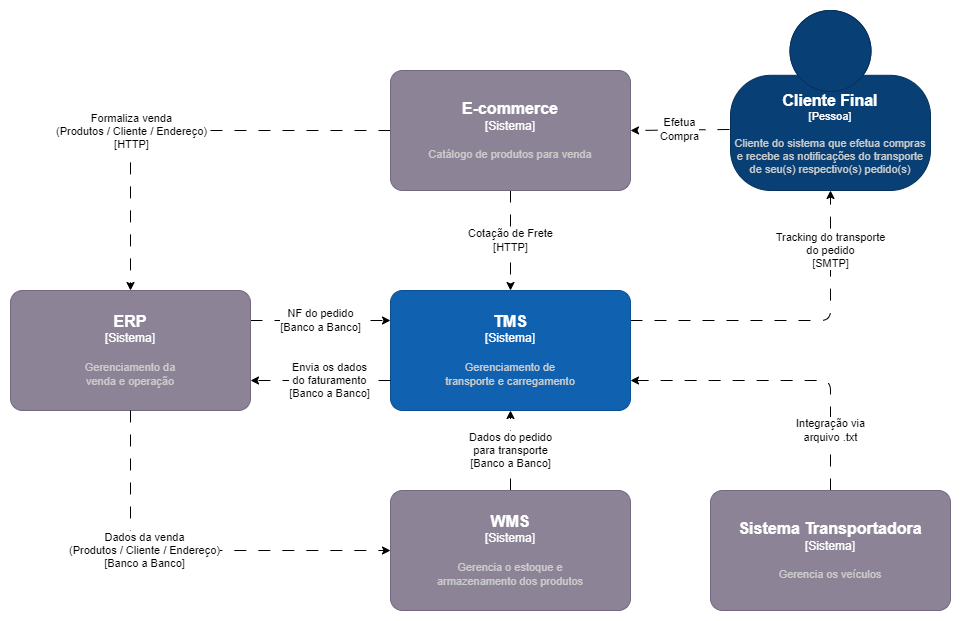

The diagram above was exported from draw.io. Its source (the exported page's mxGraphModel, read from the mxfile embedded in the PNG):
<mxGraphModel dx="1113" dy="784" grid="1" gridSize="10" guides="1" tooltips="1" connect="1" arrows="1" fold="1" page="1" pageScale="1" pageWidth="1169" pageHeight="827" background="#ffffff" math="0" shadow="0">
  <root>
    <mxCell id="0" />
    <mxCell id="1" parent="0" />
    <mxCell id="31" value="" style="group" parent="1" vertex="1" connectable="0">
      <mxGeometry width="960" height="620" as="geometry" />
    </mxCell>
    <mxCell id="30" value="" style="rounded=0;whiteSpace=wrap;html=1;labelBackgroundColor=#FFFFFF;fontColor=#000000;fillColor=#FFFFFF;container=0;strokeColor=none;" parent="31" vertex="1">
      <mxGeometry width="960" height="620" as="geometry" />
    </mxCell>
    <object placeholders="1" c4Name="Cliente Final" c4Type="Pessoa" c4Description="Cliente do sistema que efetua compras e recebe as notificações do transporte de seu(s) respectivo(s) pedido(s)" label="&lt;font style=&quot;font-size: 16px&quot;&gt;&lt;b&gt;%c4Name%&lt;/b&gt;&lt;/font&gt;&lt;div&gt;[%c4Type%]&lt;/div&gt;&lt;br&gt;&lt;div&gt;&lt;font style=&quot;font-size: 11px&quot;&gt;&lt;font color=&quot;#cccccc&quot;&gt;%c4Description%&lt;/font&gt;&lt;/div&gt;" id="3">
      <mxCell style="html=1;fontSize=11;dashed=0;whiteSpace=wrap;fillColor=#083F75;strokeColor=#06315C;fontColor=#ffffff;shape=mxgraph.c4.person2;align=center;metaEdit=1;points=[[0.5,0,0],[1,0.5,0],[1,0.75,0],[0.75,1,0],[0.5,1,0],[0.25,1,0],[0,0.75,0],[0,0.5,0]];resizable=0;container=0;" parent="31" vertex="1">
        <mxGeometry x="730" y="10" width="200" height="180" as="geometry" />
      </mxCell>
    </object>
    <mxCell id="9" value="Tracking do transporte&lt;br&gt;do pedido&lt;br&gt;[SMTP]" style="edgeStyle=none;html=1;dashed=1;dashPattern=12 12;exitX=1;exitY=0.25;exitDx=0;exitDy=0;exitPerimeter=0;strokeColor=#000000;fontColor=#000000;labelBackgroundColor=#FFFFFF;" parent="31" source="4" target="3" edge="1">
      <mxGeometry x="0.6364" relative="1" as="geometry">
        <Array as="points">
          <mxPoint x="830" y="320" />
        </Array>
        <mxPoint as="offset" />
      </mxGeometry>
    </mxCell>
    <object placeholders="1" c4Name="TMS" c4Type="Sistema" c4Description="Gerenciamento de&#10;transporte e carregamento" label="&lt;font style=&quot;font-size: 16px&quot;&gt;&lt;b&gt;%c4Name%&lt;/b&gt;&lt;/font&gt;&lt;div&gt;[%c4Type%]&lt;/div&gt;&lt;br&gt;&lt;div&gt;&lt;font style=&quot;font-size: 11px&quot;&gt;&lt;font color=&quot;#cccccc&quot;&gt;%c4Description%&lt;/font&gt;&lt;/div&gt;" id="4">
      <mxCell style="rounded=1;whiteSpace=wrap;html=1;labelBackgroundColor=none;fillColor=#1061B0;fontColor=#ffffff;align=center;arcSize=10;strokeColor=#0D5091;metaEdit=1;resizable=0;points=[[0.25,0,0],[0.5,0,0],[0.75,0,0],[1,0.25,0],[1,0.5,0],[1,0.75,0],[0.75,1,0],[0.5,1,0],[0.25,1,0],[0,0.75,0],[0,0.5,0],[0,0.25,0]];container=0;" parent="31" vertex="1">
        <mxGeometry x="390" y="290" width="240" height="120" as="geometry" />
      </mxCell>
    </object>
    <mxCell id="25" value="NF do pedido&lt;br&gt;[Banco a Banco]" style="edgeStyle=none;html=1;entryX=0;entryY=0.25;entryDx=0;entryDy=0;entryPerimeter=0;dashed=1;dashPattern=12 12;exitX=1;exitY=0.25;exitDx=0;exitDy=0;exitPerimeter=0;strokeColor=#000000;fontColor=#000000;labelBackgroundColor=#FFFFFF;" parent="31" source="11" target="4" edge="1">
      <mxGeometry relative="1" as="geometry" />
    </mxCell>
    <object placeholders="1" c4Name="ERP" c4Type="Sistema" c4Description="Gerenciamento da&#10;venda e operação" label="&lt;font style=&quot;font-size: 16px&quot;&gt;&lt;b&gt;%c4Name%&lt;/b&gt;&lt;/font&gt;&lt;div&gt;[%c4Type%]&lt;/div&gt;&lt;br&gt;&lt;div&gt;&lt;font style=&quot;font-size: 11px&quot;&gt;&lt;font color=&quot;#cccccc&quot;&gt;%c4Description%&lt;/font&gt;&lt;/div&gt;" id="11">
      <mxCell style="rounded=1;whiteSpace=wrap;html=1;labelBackgroundColor=none;fillColor=#8C8496;fontColor=#ffffff;align=center;arcSize=10;strokeColor=#736782;metaEdit=1;resizable=0;points=[[0.25,0,0],[0.5,0,0],[0.75,0,0],[1,0.25,0],[1,0.5,0],[1,0.75,0],[0.75,1,0],[0.5,1,0],[0.25,1,0],[0,0.75,0],[0,0.5,0],[0,0.25,0]];container=0;" parent="31" vertex="1">
        <mxGeometry x="10" y="290" width="240" height="120" as="geometry" />
      </mxCell>
    </object>
    <mxCell id="12" style="edgeStyle=none;html=1;dashed=1;dashPattern=12 12;entryX=1;entryY=0.75;entryDx=0;entryDy=0;entryPerimeter=0;exitX=0;exitY=0.75;exitDx=0;exitDy=0;exitPerimeter=0;strokeColor=#000000;" parent="31" source="4" target="11" edge="1">
      <mxGeometry relative="1" as="geometry" />
    </mxCell>
    <mxCell id="17" value="Envia os dados&lt;br&gt;do faturamento&lt;br&gt;[Banco a Banco]" style="edgeLabel;html=1;align=center;verticalAlign=middle;resizable=0;points=[];fontColor=#000000;labelBackgroundColor=#FFFFFF;container=0;" parent="12" vertex="1" connectable="0">
      <mxGeometry x="-0.1075" y="-1" relative="1" as="geometry">
        <mxPoint as="offset" />
      </mxGeometry>
    </mxCell>
    <mxCell id="14" value="Dados do pedido&lt;br&gt;para transporte&lt;br&gt;[Banco a Banco]" style="edgeStyle=none;html=1;entryX=0.5;entryY=1;entryDx=0;entryDy=0;entryPerimeter=0;dashed=1;dashPattern=12 12;strokeColor=#000000;fontColor=#000000;labelBackgroundColor=#FFFFFF;" parent="31" source="13" target="4" edge="1">
      <mxGeometry relative="1" as="geometry" />
    </mxCell>
    <object placeholders="1" c4Name="WMS" c4Type="Sistema" c4Description="Gerencia o estoque e&#10;armazenamento dos produtos" label="&lt;font style=&quot;font-size: 16px&quot;&gt;&lt;b&gt;%c4Name%&lt;/b&gt;&lt;/font&gt;&lt;div&gt;[%c4Type%]&lt;/div&gt;&lt;br&gt;&lt;div&gt;&lt;font style=&quot;font-size: 11px&quot;&gt;&lt;font color=&quot;#cccccc&quot;&gt;%c4Description%&lt;/font&gt;&lt;/div&gt;" id="13">
      <mxCell style="rounded=1;whiteSpace=wrap;html=1;labelBackgroundColor=none;fillColor=#8C8496;fontColor=#ffffff;align=center;arcSize=10;strokeColor=#736782;metaEdit=1;resizable=0;points=[[0.25,0,0],[0.5,0,0],[0.75,0,0],[1,0.25,0],[1,0.5,0],[1,0.75,0],[0.75,1,0],[0.5,1,0],[0.25,1,0],[0,0.75,0],[0,0.5,0],[0,0.25,0]];container=0;" parent="31" vertex="1">
        <mxGeometry x="390" y="490" width="240" height="120" as="geometry" />
      </mxCell>
    </object>
    <mxCell id="15" style="edgeStyle=none;html=1;entryX=0;entryY=0.5;entryDx=0;entryDy=0;entryPerimeter=0;dashed=1;dashPattern=12 12;exitX=0.5;exitY=1;exitDx=0;exitDy=0;exitPerimeter=0;strokeColor=#000000;" parent="31" source="11" target="13" edge="1">
      <mxGeometry relative="1" as="geometry">
        <Array as="points">
          <mxPoint x="130" y="550" />
        </Array>
      </mxGeometry>
    </mxCell>
    <mxCell id="16" value="Dados da venda&lt;br&gt;(Produtos / Cliente / Endereço)&lt;br&gt;[Banco a Banco]" style="edgeLabel;html=1;align=center;verticalAlign=middle;resizable=0;points=[];fontColor=#000000;labelBackgroundColor=#FFFFFF;container=0;" parent="15" vertex="1" connectable="0">
      <mxGeometry x="-0.2374" y="1" relative="1" as="geometry">
        <mxPoint as="offset" />
      </mxGeometry>
    </mxCell>
    <mxCell id="21" value="Cotação de Frete&lt;br&gt;[HTTP]" style="edgeStyle=none;html=1;entryX=0.5;entryY=0;entryDx=0;entryDy=0;entryPerimeter=0;dashed=1;dashPattern=12 12;strokeColor=#000000;fontColor=#000000;labelBackgroundColor=#FFFFFF;" parent="31" source="19" target="4" edge="1">
      <mxGeometry relative="1" as="geometry">
        <mxPoint as="offset" />
      </mxGeometry>
    </mxCell>
    <mxCell id="23" style="edgeStyle=none;html=1;entryX=0.5;entryY=0;entryDx=0;entryDy=0;entryPerimeter=0;dashed=1;dashPattern=12 12;exitX=0;exitY=0.5;exitDx=0;exitDy=0;exitPerimeter=0;strokeColor=#000000;" parent="31" source="19" target="11" edge="1">
      <mxGeometry relative="1" as="geometry">
        <Array as="points">
          <mxPoint x="130" y="130" />
        </Array>
      </mxGeometry>
    </mxCell>
    <mxCell id="24" value="Formaliza venda&lt;br&gt;(Produtos / Cliente / Endereço)&lt;br&gt;[HTTP]" style="edgeLabel;html=1;align=center;verticalAlign=middle;resizable=0;points=[];fontColor=#000000;labelBackgroundColor=#FFFFFF;container=0;" parent="23" vertex="1" connectable="0">
      <mxGeometry x="0.145" y="-2" relative="1" as="geometry">
        <mxPoint x="-20" y="2" as="offset" />
      </mxGeometry>
    </mxCell>
    <object placeholders="1" c4Name="E-commerce" c4Type="Sistema" c4Description="Catálogo de produtos para venda" label="&lt;font style=&quot;font-size: 16px&quot;&gt;&lt;b&gt;%c4Name%&lt;/b&gt;&lt;/font&gt;&lt;div&gt;[%c4Type%]&lt;/div&gt;&lt;br&gt;&lt;div&gt;&lt;font style=&quot;font-size: 11px&quot;&gt;&lt;font color=&quot;#cccccc&quot;&gt;%c4Description%&lt;/font&gt;&lt;/div&gt;" id="19">
      <mxCell style="rounded=1;whiteSpace=wrap;html=1;labelBackgroundColor=none;fillColor=#8C8496;fontColor=#ffffff;align=center;arcSize=10;strokeColor=#736782;metaEdit=1;resizable=0;points=[[0.25,0,0],[0.5,0,0],[0.75,0,0],[1,0.25,0],[1,0.5,0],[1,0.75,0],[0.75,1,0],[0.5,1,0],[0.25,1,0],[0,0.75,0],[0,0.5,0],[0,0.25,0]];container=0;" parent="31" vertex="1">
        <mxGeometry x="390" y="70" width="240" height="120" as="geometry" />
      </mxCell>
    </object>
    <mxCell id="22" value="Efetua&lt;br&gt;Compra" style="edgeStyle=none;html=1;entryX=1;entryY=0.5;entryDx=0;entryDy=0;entryPerimeter=0;dashed=1;dashPattern=12 12;exitX=-0.005;exitY=0.661;exitDx=0;exitDy=0;exitPerimeter=0;fontColor=#000000;labelBackgroundColor=#FFFFFF;strokeColor=#000000;" parent="31" source="3" target="19" edge="1">
      <mxGeometry relative="1" as="geometry">
        <mxPoint x="710" y="130" as="sourcePoint" />
      </mxGeometry>
    </mxCell>
    <mxCell id="27" value="Integração via&lt;br&gt;arquivo .txt" style="edgeStyle=none;html=1;entryX=1;entryY=0.75;entryDx=0;entryDy=0;entryPerimeter=0;dashed=1;dashPattern=12 12;strokeColor=#000000;fontColor=#000000;labelBackgroundColor=#FFFFFF;" parent="31" source="26" target="4" edge="1">
      <mxGeometry x="-0.6129" relative="1" as="geometry">
        <Array as="points">
          <mxPoint x="830" y="380" />
        </Array>
        <mxPoint as="offset" />
      </mxGeometry>
    </mxCell>
    <object placeholders="1" c4Name="Sistema Transportadora" c4Type="Sistema" c4Description="Gerencia os veículos" label="&lt;font style=&quot;font-size: 16px&quot;&gt;&lt;b&gt;%c4Name%&lt;/b&gt;&lt;/font&gt;&lt;div&gt;[%c4Type%]&lt;/div&gt;&lt;br&gt;&lt;div&gt;&lt;font style=&quot;font-size: 11px&quot;&gt;&lt;font color=&quot;#cccccc&quot;&gt;%c4Description%&lt;/font&gt;&lt;/div&gt;" id="26">
      <mxCell style="rounded=1;whiteSpace=wrap;html=1;labelBackgroundColor=none;fillColor=#8C8496;fontColor=#ffffff;align=center;arcSize=10;strokeColor=#736782;metaEdit=1;resizable=0;points=[[0.25,0,0],[0.5,0,0],[0.75,0,0],[1,0.25,0],[1,0.5,0],[1,0.75,0],[0.75,1,0],[0.5,1,0],[0.25,1,0],[0,0.75,0],[0,0.5,0],[0,0.25,0]];container=0;" parent="31" vertex="1">
        <mxGeometry x="710" y="490" width="240" height="120" as="geometry" />
      </mxCell>
    </object>
  </root>
</mxGraphModel>